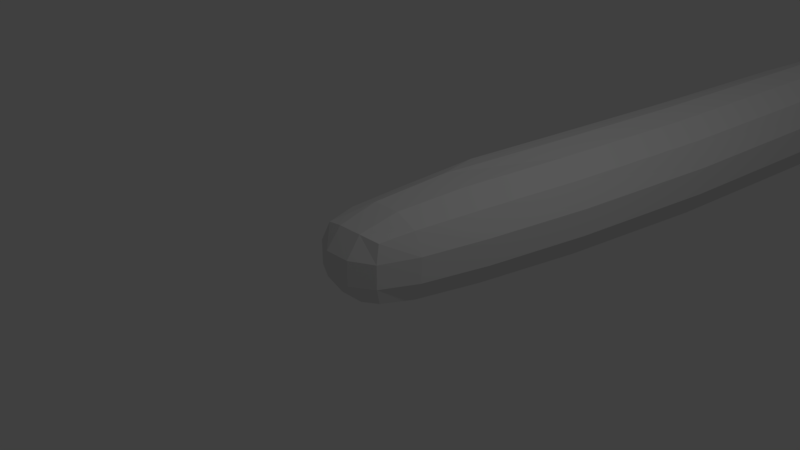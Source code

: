 # Source: eggplant.blend  (saved by Blender 2.79.0; exported with 4.5.12 LTS)
import bpy
from mathutils import Matrix  # noqa: F401  (used for matrix-valued properties, if any)

bpy.ops.wm.read_factory_settings(use_empty=True)
scene = bpy.context.scene
scene.name = 'Scene'

# ---- collections
col_collection_1 = bpy.data.collections.new('Collection 1'); scene.collection.children.link(col_collection_1)

# ---- materials (node trees are filled in below, after node groups)
mat_material = bpy.data.materials.new('Material')
mat_material.alpha_threshold = 0.0
mat_material.use_transparent_shadow = False
mat_material.roughness = 0.5
mat_material.line_color = (0.0, 0.0, 0.0, 1.0)

# ---- material node trees

# ---- world
world_world = bpy.data.worlds.new('World'); scene.world = world_world
world_world.color = (0.05088, 0.05088, 0.05088)
world_world.use_sun_shadow = False
world_world.sun_shadow_jitter_overblur = 0.0
world_world.cycles.sampling_method = 'MANUAL'

# ---- cameras
cam_camera = bpy.data.cameras.new('Camera')
cam_camera.clip_end = 100.0
cam_camera.lens = 35.0
cam_camera.sensor_width = 32.0
cam_camera.sensor_height = 18.0
cam_camera.ortho_scale = 7.314
cam_camera.dof.focus_distance = 0.0
cam_camera.dof.aperture_fstop = 128.0

# ---- lights
light_lamp = bpy.data.lights.new('Lamp', 'POINT')
light_lamp.transmission_factor = 0.0
light_lamp.cutoff_distance = 30.0
light_lamp.energy = 100.0
light_lamp.shadow_buffer_clip_start = 1.001
light_lamp.shadow_soft_size = 0.1
light_lamp.shadow_maximum_resolution = 0.006
light_lamp.use_absolute_resolution = True

# ---- meshes
me_cube = bpy.data.meshes.new('Cube')
me_cube.from_pydata([(0.9743, 4.806, 1.111), (0.4888, -0.2695, -0.4225), (-0.3941, -0.3127, -0.4247), (-0.2438, 1.775, -0.5066), (2.5, 8.78, 1.669), (0.4888, -0.2695, 0.4267), (-0.3941, -0.3127, 0.426), (-0.2438, 1.775, 0.5903), (0.9103, 1.131, -0.4962), (0.6436, 0.193, -0.4836), (-0.4198, 0.09045, -0.4915), (-0.3601, 0.8531, -0.526), (0.9103, 1.131, 0.5758), (0.6436, 0.193, 0.5016), (-0.4198, 0.09045, 0.4977), (-0.3601, 0.8531, 0.5535), (0.9743, 4.806, -0.4192), (-0.004037, 1.889, -0.6861), (0.2229, -0.3444, -0.4779), (-0.1359, -0.3526, -0.4792), (3.154, 9.584, 1.834), (-0.004037, 1.889, 0.7871), (0.2229, -0.3444, 0.481), (-0.1359, -0.3526, 0.4816), (0.09403, 1.248, 0.7817), (0.5631, 1.17, 0.765), (-0.07671, 0.1876, 0.6533), (0.3278, 0.19, 0.6503), (0.5631, 1.17, -0.688), (0.09403, 1.248, -0.7138), (0.3278, 0.19, -0.6332), (-0.07671, 0.1876, -0.6392), (1.946, 4.468, 0.9137), (1.946, 4.468, -0.2033), (0.5332, -0.3486, -0.1717), (0.5332, -0.3486, 0.175), (-0.4582, -0.3997, -0.1732), (-0.4582, -0.3997, 0.1738), (-0.3934, 1.73, -0.1633), (-0.3934, 1.73, 0.2429), (-0.5802, 0.02167, 0.1897), (-0.5802, 0.02167, -0.1859), (-0.5596, 0.7348, 0.2093), (-0.5596, 0.7348, -0.1897), (1.09, 1.111, 0.2392), (1.09, 1.111, -0.1588), (0.7897, 0.1704, 0.1964), (0.7897, 0.1704, -0.1783), (0.7243, 4.896, 0.8887), (2.5, 8.78, 0.5319), (0.7243, 4.896, -0.2094), (3.154, 9.584, 0.8114), (0.2061, -0.5436, 0.1827), (0.2061, -0.5436, -0.1819), (-0.1668, -0.5544, 0.1826), (-0.1668, -0.5544, -0.1822), (0.1263, 3.098, -0.4234), (1.442, 6.872, 0.1445), (0.1263, 3.098, 0.6885), (1.345, 2.561, -0.4204), (1.345, 2.561, 0.6922), (0.3631, 3.022, -0.6338), (1.442, 6.872, 1.183), (0.3631, 3.022, 0.9037), (0.6358, 2.755, 0.9623), (1.018, 2.622, 0.9039), (1.018, 2.622, -0.6367), (0.6358, 2.755, -0.6991), (2.624, 6.64, 0.1704), (2.624, 6.64, 1.257), (-0.008158, 3.126, -0.07194), (-0.008158, 3.126, 0.3371), (1.526, 2.538, 0.3416), (1.526, 2.538, -0.06741), (1.723, 6.872, -0.02154), (1.723, 6.872, 1.405), (1.275, 4.618, 1.184), (1.633, 4.514, 1.124), (1.633, 4.514, -0.4292), (1.275, 4.618, -0.5018), (3.189, 8.571, 1.615), (3.189, 8.571, 0.608), (0.5981, 4.958, 0.1403), (0.5981, 4.958, 0.5442), (2.122, 4.455, 0.5646), (2.122, 4.455, 0.1546), (2.041, 8.335, 1.429), (3.442, 9.667, 1.799), (2.041, 8.335, 0.5051), (3.442, 9.667, 0.9251), (1.974, 6.642, 1.478), (2.319, 6.626, 1.442), (2.319, 6.626, -0.05851), (1.974, 6.642, -0.1423), (1.348, 6.979, 0.4835), (1.348, 6.979, 0.8714), (2.795, 6.661, 0.9275), (2.795, 6.661, 0.5265), (2.514, 8.16, 1.71), (2.885, 8.452, 1.74), (2.885, 8.452, 0.3888), (2.514, 8.16, 0.2394), (3.568, 9.933, 1.255), (3.568, 9.933, 1.609), (2.092, 8.665, 0.8547), (2.092, 8.665, 1.224), (3.35, 8.67, 1.334), (3.35, 8.67, 0.9541), (3.328, 10.19, 1.281), (3.328, 10.19, 1.665), (2.752, 9.653, 1.101), (2.752, 9.653, 1.506)], [], [(31, 19, 2, 10), (26, 14, 6, 23), (46, 13, 5, 35), (54, 23, 6, 37), (42, 15, 7, 39), (103, 87, 80, 106), (37, 6, 14, 40), (40, 14, 15, 42), (110, 49, 88, 104), (44, 12, 13, 46), (21, 7, 15, 24), (24, 15, 14, 26), (17, 29, 11, 3), (29, 31, 10, 11), (8, 9, 30, 28), (28, 30, 31, 29), (8, 28, 66, 59), (29, 17, 61, 67), (12, 25, 27, 13), (25, 24, 26, 27), (25, 12, 60, 65), (7, 21, 63, 58), (17, 3, 56, 61), (38, 39, 71, 70), (35, 5, 22, 52), (52, 22, 23, 54), (13, 27, 22, 5), (27, 26, 23, 22), (9, 1, 18, 30), (30, 18, 19, 31), (18, 53, 55, 19), (53, 52, 54, 55), (1, 34, 53, 18), (34, 35, 52, 53), (24, 25, 65, 64), (45, 8, 59, 73), (39, 7, 58, 71), (3, 38, 70, 56), (8, 45, 47, 9), (45, 44, 46, 47), (21, 24, 64, 63), (44, 45, 73, 72), (10, 41, 43, 11), (41, 40, 42, 43), (2, 36, 41, 10), (36, 37, 40, 41), (12, 44, 72, 60), (28, 29, 67, 66), (11, 43, 38, 3), (43, 42, 39, 38), (19, 55, 36, 2), (55, 54, 37, 36), (9, 47, 34, 1), (47, 46, 35, 34), (73, 59, 33, 85), (59, 66, 78, 33), (64, 65, 77, 76), (72, 73, 85, 84), (63, 64, 76, 0), (58, 63, 0, 48), (60, 72, 84, 32), (71, 58, 48, 83), (70, 71, 83, 82), (67, 61, 16, 79), (56, 70, 82, 50), (61, 56, 50, 16), (65, 60, 32, 77), (66, 67, 79, 78), (78, 79, 93, 92), (48, 0, 75, 62), (16, 50, 57, 74), (33, 78, 92, 68), (76, 77, 91, 90), (85, 33, 68, 97), (84, 85, 97, 96), (0, 76, 90, 75), (77, 32, 69, 91), (32, 84, 96, 69), (83, 48, 62, 95), (82, 83, 95, 94), (79, 16, 74, 93), (50, 82, 94, 57), (94, 95, 105, 104), (93, 74, 49, 101), (57, 94, 104, 88), (95, 62, 86, 105), (97, 68, 81, 107), (92, 93, 101, 100), (68, 92, 100, 81), (90, 91, 99, 98), (74, 57, 88, 49), (62, 75, 4, 86), (96, 97, 107, 106), (91, 69, 80, 99), (75, 90, 98, 4), (69, 96, 106, 80), (89, 81, 100, 51), (51, 100, 101, 49), (87, 20, 99, 80), (20, 4, 98, 99), (102, 89, 51, 108), (108, 51, 49, 110), (20, 109, 111, 4), (109, 108, 110, 111), (87, 103, 109, 20), (103, 102, 108, 109), (89, 102, 107, 81), (102, 103, 106, 107), (4, 111, 105, 86), (111, 110, 104, 105)])
me_cube.materials.append(mat_material)
me_cube.use_remesh_preserve_volume = False
me_cube.use_remesh_preserve_attributes = False
me_cube.use_mirror_vertex_groups = False
me_cube.update()

# ---- objects
ob_cube = bpy.data.objects.new('Cube', me_cube)
ob_lamp = bpy.data.objects.new('Lamp', light_lamp)
ob_camera = bpy.data.objects.new('Camera', cam_camera)

# ---- transforms, parenting, visibility, modifiers, constraints
ob_cube.location = (0.0, 0.0, 0.0)
ob_cube.lock_rotations_4d = False
ob_cube.empty_display_type = 'ARROWS'
ob_cube.lineart.crease_threshold = 0.0
ob_lamp.location = (4.076, 1.005, 5.904)
ob_lamp.rotation_euler = (0.6503, 0.05522, 1.866)
ob_lamp.lock_rotations_4d = False
ob_lamp.empty_display_type = 'ARROWS'
ob_lamp.color = (0.0, 0.0, 0.0, 0.0)
ob_lamp.lineart.crease_threshold = 0.0
ob_camera.location = (7.481, -6.508, 5.344)
ob_camera.rotation_euler = (1.109, 0.0, 0.8149)
ob_camera.lock_rotations_4d = False
ob_camera.empty_display_type = 'ARROWS'
ob_camera.color = (0.0, 0.0, 0.0, 0.0)
ob_camera.display_type = 'WIRE'
ob_camera.lineart.crease_threshold = 0.0

# ---- collection membership
col_collection_1.objects.link(ob_cube)
col_collection_1.objects.link(ob_lamp)
col_collection_1.objects.link(ob_camera)

# ---- scene / render settings (as saved in the file)
scene.camera = ob_camera
scene.frame_start = 1; scene.frame_end = 250; scene.frame_set(1)
scene.render.engine = 'BLENDER_EEVEE_NEXT'
scene.render.resolution_percentage = 50
scene.render.dither_intensity = 0.0
scene.cycles.use_denoising = False
scene.cycles.samples = 128
scene.cycles.sampling_pattern = 'TABULATED_SOBOL'
scene.cycles.use_adaptive_sampling = False
scene.cycles.use_light_tree = False
scene.cycles.blur_glossy = 0.0
scene.cycles.sample_clamp_indirect = 0.0
scene.view_settings.view_transform = 'Standard'
bpy.context.view_layer.update()
